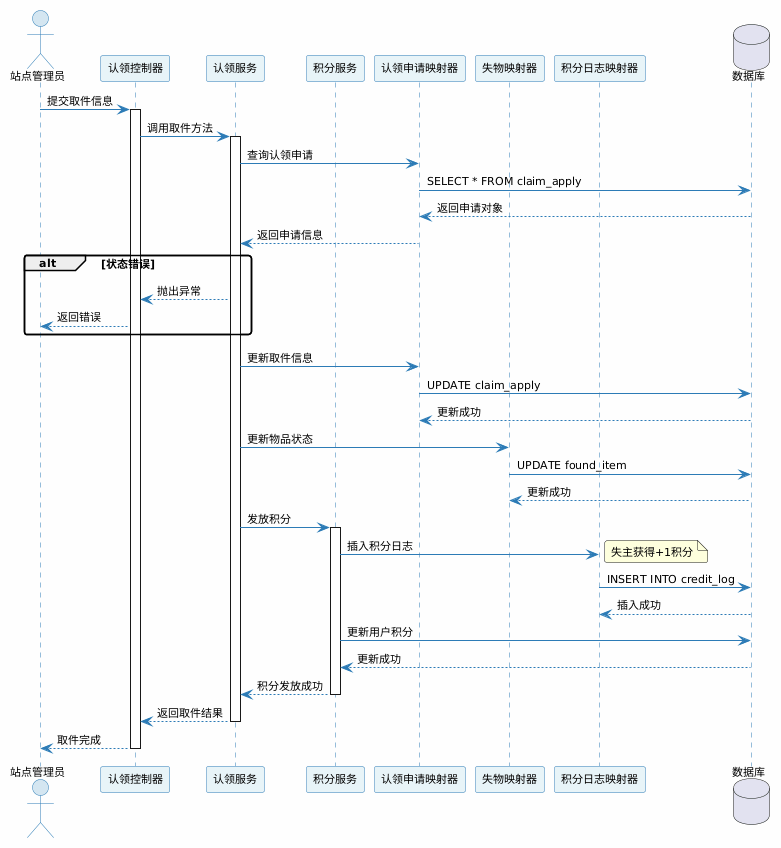

The diagram above was rendered by PlantUML. Its source (embedded in the PNG):
@startuml
skinparam backgroundColor #FEFEFE
skinparam shadowing false
skinparam roundcorner 5
skinparam defaultFontSize 11
skinparam defaultFontName SimHei

skinparam sequence {
    ArrowColor #2C7BB6
    ActorBorderColor #2C7BB6
    LifeLineBorderColor #2C7BB6
    ParticipantBorderColor #2C7BB6
    ParticipantBackgroundColor #E8F4F8
    ActorBackgroundColor #D4E6F1
}

actor 站点管理员 as admin
participant "认领控制器" as controller
participant "认领服务" as service
participant "积分服务" as creditService
participant "认领申请映射器" as mapper
participant "失物映射器" as itemMapper
participant "积分日志映射器" as creditMapper
database "数据库" as db

admin -> controller : 提交取件信息
activate controller
controller -> service : 调用取件方法
activate service

service -> mapper : 查询认领申请
mapper -> db : SELECT * FROM claim_apply
db --> mapper : 返回申请对象
mapper --> service : 返回申请信息

alt 状态错误
    service --> controller : 抛出异常
    controller --> admin : 返回错误
end

service -> mapper : 更新取件信息
mapper -> db : UPDATE claim_apply
db --> mapper : 更新成功

service -> itemMapper : 更新物品状态
itemMapper -> db : UPDATE found_item
db --> itemMapper : 更新成功

service -> creditService : 发放积分
activate creditService
creditService -> creditMapper : 插入积分日志
note right : 失主获得+1积分
creditMapper -> db : INSERT INTO credit_log
db --> creditMapper : 插入成功

creditService -> db : 更新用户积分
db --> creditService : 更新成功
creditService --> service : 积分发放成功
deactivate creditService

service --> controller : 返回取件结果
deactivate service
controller --> admin : 取件完成
deactivate controller
@enduml